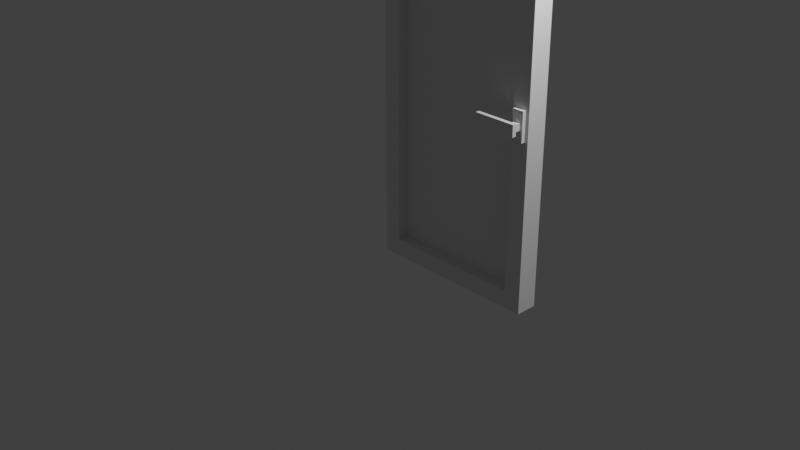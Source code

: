 # Source: multidecor_window_door_open.blend  (saved by Blender 3.0.42; exported with 4.5.12 LTS)
import bpy
from mathutils import Matrix  # noqa: F401  (used for matrix-valued properties, if any)

bpy.ops.wm.read_factory_settings(use_empty=True)
scene = bpy.context.scene
scene.name = 'Scene'

# ---- collections
col_collection = bpy.data.collections.new('Collection'); scene.collection.children.link(col_collection)

# ---- materials (node trees are filled in below, after node groups)
mat_material = bpy.data.materials.new('Material')
mat_material.alpha_threshold = 0.0
mat_material.use_transparent_shadow = False
mat_material.line_color = (0.0, 0.0, 0.0, 1.0)
mat_material_001 = bpy.data.materials.new('Material.001')
mat_material_001.use_transparent_shadow = False

# ---- material node trees
mat_material.use_nodes = True; mat_material.node_tree.nodes.clear()
_N = mat_material.node_tree.nodes; _L = mat_material.node_tree.links
n0 = _N.new('ShaderNodeOutputMaterial'); n0.name = 'Material Output'; n0.location = (300, 300)
n1 = _N.new('ShaderNodeBsdfPrincipled'); n1.name = 'Principled BSDF'; n1.location = (10, 300)
n1.distribution = 'GGX'
n1.subsurface_method = 'RANDOM_WALK_SKIN'
n1.inputs[2].default_value = 0.4
n1.inputs[3].default_value = 1.45
n1.inputs[27].default_value = (0.0, 0.0, 0.0, 1.0)
n1.inputs[28].default_value = 1.0
_L.new(n1.outputs[0], n0.inputs[0])
n0.is_active_output = True
mat_material_001.use_nodes = True; mat_material_001.node_tree.nodes.clear()
_N = mat_material_001.node_tree.nodes; _L = mat_material_001.node_tree.links
n0 = _N.new('ShaderNodeBsdfPrincipled'); n0.name = 'Principled BSDF'; n0.location = (10, 300)
n0.distribution = 'GGX'
n0.subsurface_method = 'RANDOM_WALK_SKIN'
n0.inputs[3].default_value = 1.45
n0.inputs[27].default_value = (0.0, 0.0, 0.0, 1.0)
n0.inputs[28].default_value = 1.0
n1 = _N.new('ShaderNodeOutputMaterial'); n1.name = 'Material Output'; n1.location = (300, 300)
_L.new(n0.outputs[0], n1.inputs[0])
n1.is_active_output = True

# ---- world
world_world = bpy.data.worlds.new('World'); scene.world = world_world
world_world.use_nodes = True; world_world.node_tree.nodes.clear()
_N = world_world.node_tree.nodes; _L = world_world.node_tree.links
n0 = _N.new('ShaderNodeOutputWorld'); n0.name = 'World Output'; n0.location = (300, 300)
n1 = _N.new('ShaderNodeBackground'); n1.name = 'Background'; n1.location = (10, 300)
n1.inputs[0].default_value = (0.05088, 0.05088, 0.05088, 1.0)
_L.new(n1.outputs[0], n0.inputs[0])
n0.is_active_output = True
world_world.color = (0.05088, 0.05088, 0.05088)
world_world.use_sun_shadow = False
world_world.sun_shadow_jitter_overblur = 0.0

# ---- cameras
cam_camera = bpy.data.cameras.new('Camera')
cam_camera.clip_end = 100.0
cam_camera.ortho_scale = 7.314

# ---- lights
light_light = bpy.data.lights.new('Light', 'POINT')
light_light.transmission_factor = 0.0
light_light.energy = 1000.0
light_light.shadow_soft_size = 0.1
light_light.shadow_maximum_resolution = 0.006
light_light.use_absolute_resolution = True

# ---- meshes
me_cube = bpy.data.meshes.new('Cube')
me_cube.from_pydata([(1.0, 1.0, 3.0), (1.0, 1.0, -1.0), (1.0, 0.75, 3.0), (1.0, 0.75, -1.0), (-1.0, 1.0, 3.0), (-1.0, 1.0, -1.0), (-1.0, 0.75, 3.0), (-1.0, 0.75, -1.0), (0.8, 1.0, 2.8), (0.8, 1.0, -0.8), (0.8, 0.75, 2.8), (0.8, 0.75, -0.8), (-0.8, 1.0, 2.8), (-0.8, 1.0, -0.8), (-0.8, 0.75, 2.8), (-0.8, 0.75, -0.8), (-0.8, 0.875, -0.8), (0.8, 0.875, 2.8), (-0.8, 0.875, 2.8), (0.8, 0.875, -0.8), (0.9646, 0.75, 0.9067), (0.9646, 0.7, 0.9067), (0.8354, 0.75, 0.9067), (0.8354, 0.7, 0.9067), (0.9646, 0.75, 1.236), (0.9646, 0.7, 1.236), (0.8354, 0.75, 1.236), (0.8354, 0.7, 1.236), (0.8625, 0.6125, 1.034), (0.8625, 0.6125, 1.109), (0.8625, 0.7, 1.034), (0.8625, 0.7, 1.109), (0.9375, 0.6125, 1.034), (0.9375, 0.6125, 1.109), (0.9375, 0.7, 1.034), (0.9375, 0.7, 1.109), (0.4844, 0.6125, 1.006), (0.4844, 0.6125, 1.137), (0.9656, 0.6125, 1.006), (0.9656, 0.6125, 1.137), (0.4844, 0.5625, 1.006), (0.4844, 0.5625, 1.137), (0.9656, 0.5625, 1.137), (0.9656, 0.5625, 1.006)], [], [(0, 4, 6, 2), (16, 18, 12, 13), (7, 6, 4, 5), (5, 1, 3, 7), (1, 0, 2, 3), (17, 18, 14, 10), (16, 19, 11, 15), (19, 17, 10, 11), (6, 14, 10, 2), (7, 15, 14, 6), (3, 11, 15, 7), (2, 10, 11, 3), (0, 8, 12, 4), (1, 9, 8, 0), (5, 13, 9, 1), (4, 12, 13, 5), (9, 8, 17, 19), (13, 9, 19, 16), (8, 12, 18, 17), (15, 14, 18, 16), (19, 17, 18, 16), (20, 21, 23, 22), (22, 23, 27, 26), (26, 27, 25, 24), (24, 25, 21, 20), (27, 23, 21, 25), (28, 29, 31, 30), (34, 35, 33, 32), (30, 34, 32, 28), (35, 31, 29, 33), (38, 36, 37, 39), (43, 42, 41, 40), (39, 37, 41, 42), (38, 39, 42, 43), (36, 38, 43, 40), (37, 36, 40, 41)])
me_cube.polygons.foreach_set('material_index', [0, 0, 0, 0, 0, 0, 0, 0, 0, 0, 0, 0, 0, 0, 0, 0, 0, 0, 0, 0, 1, 0, 0, 0, 0, 0, 0, 0, 0, 0, 0, 0, 0, 0, 0, 0])
_uv = me_cube.uv_layers.new(name='UVMap')
_uv.uv.foreach_set('vector', [0.304, 0.3701, 0.304, 0.0001815, 0.3502, 0.0001815, 0.3502, 0.3701, 0.7031, 0.886, 0.03718, 0.886, 0.03718, 0.9091, 0.7031, 0.9091, 0.7401, 0.887, 0.0001815, 0.887, 0.0001814, 0.8408, 0.7401, 0.8408, 0.6224, 0.0001815, 0.6224, 0.3701, 0.5762, 0.3701, 0.5762, 0.0001815, 0.7401, 0.6739, 0.0001815, 0.6739, 0.0001815, 0.7202, 0.7401, 0.7202, 0.5157, 0.3332, 0.5157, 0.03718, 0.4925, 0.03718, 0.4925, 0.3332, 0.4107, 0.03718, 0.4107, 0.3332, 0.4338, 0.3332, 0.4338, 0.03718, 0.7031, 0.8856, 0.03718, 0.8856, 0.03718, 0.8625, 0.7031, 0.8625, 0.4029, 0.0001816, 0.4399, 0.03718, 0.4399, 0.3332, 0.4029, 0.3701, 0.7401, 0.9397, 0.7031, 0.9767, 0.03718, 0.9767, 0.0001816, 0.9397, 0.5235, 0.3701, 0.4865, 0.3332, 0.4865, 0.03718, 0.5235, 0.0001816, 0.0001815, 0.7728, 0.03718, 0.8098, 0.7031, 0.8098, 0.7401, 0.7728, 0.3566, 0.3701, 0.3196, 0.3332, 0.3196, 0.03718, 0.3566, 0.0001815, 0.7401, 0.7266, 0.7031, 0.6896, 0.03718, 0.6896, 0.0001815, 0.7266, 0.5697, 0.0001815, 0.6067, 0.03718, 0.6067, 0.3332, 0.5697, 0.3701, 0.0001815, 0.8935, 0.03718, 0.8565, 0.7031, 0.8565, 0.7401, 0.8935, 0.7031, 0.7423, 0.03718, 0.7423, 0.03718, 0.7192, 0.7031, 0.7191, 0.5541, 0.03718, 0.5541, 0.3332, 0.5772, 0.3332, 0.5772, 0.03718, 0.3723, 0.3332, 0.3723, 0.03718, 0.3492, 0.03718, 0.3492, 0.3332, 0.7031, 1.029, 0.03718, 1.029, 0.03718, 1.052, 0.7031, 1.052, 0.4445, 6.666e-05, 0.4445, 0.9999, 6.666e-05, 0.9999, 6.669e-05, 6.674e-05, 0.496, 0.4037, 0.4868, 0.4037, 0.4868, 0.3798, 0.496, 0.3798, 0.4341, 0.3178, 0.4341, 0.3271, 0.3732, 0.3271, 0.3732, 0.3178, 0.3113, 0.3798, 0.3205, 0.3798, 0.3205, 0.4037, 0.3113, 0.4037, 0.3732, 0.4656, 0.3732, 0.4563, 0.4341, 0.4563, 0.4341, 0.4656, 0.3732, 0.3798, 0.4341, 0.3798, 0.4341, 0.4037, 0.3732, 0.4037, 0.4964, 0.3983, 0.4964, 0.3844, 0.5126, 0.3844, 0.5126, 0.3983, 0.5126, 0.4121, 0.5126, 0.426, 0.4964, 0.426, 0.4964, 0.4121, 0.5126, 0.3983, 0.5126, 0.4121, 0.4964, 0.4121, 0.4964, 0.3983, 0.5126, 0.3705, 0.5126, 0.3844, 0.4964, 0.3844, 0.4964, 0.3705, 0.2965, 0.4688, 0.2965, 0.3798, 0.3208, 0.3798, 0.3208, 0.4688, 0.3543, 0.4688, 0.33, 0.4688, 0.33, 0.3798, 0.3543, 0.3798, 0.2681, 0.4688, 0.2681, 0.3798, 0.2774, 0.3798, 0.2774, 0.4688, 0.3543, 0.5307, 0.33, 0.5307, 0.33, 0.5215, 0.3543, 0.5215, 0.4162, 0.3798, 0.4162, 0.4688, 0.407, 0.4688, 0.407, 0.3798, 0.33, 0.3178, 0.3543, 0.3178, 0.3543, 0.3271, 0.33, 0.3271])
me_cube.materials.append(mat_material)
me_cube.materials.append(mat_material_001)
me_cube.use_remesh_preserve_volume = False
me_cube.use_remesh_preserve_attributes = False
me_cube.use_mirror_vertex_groups = False
me_cube.update()

# ---- objects
ob_cube = bpy.data.objects.new('Cube', me_cube)
ob_light = bpy.data.objects.new('Light', light_light)
ob_camera = bpy.data.objects.new('Camera', cam_camera)

# ---- transforms, parenting, visibility, modifiers, constraints
ob_cube.location = (0.0, 0.0, 0.0)
ob_cube.lock_rotations_4d = False
ob_cube.empty_display_type = 'ARROWS'
ob_cube.lineart.crease_threshold = 0.0
ob_light.location = (4.076, 1.005, 5.904)
ob_light.rotation_euler = (0.6503, 0.05522, 1.866)
ob_light.lock_rotations_4d = False
ob_light.empty_display_type = 'ARROWS'
ob_light.color = (0.0, 0.0, 0.0, 0.0)
ob_light.lineart.crease_threshold = 0.0
ob_camera.location = (7.359, -6.926, 4.958)
ob_camera.rotation_euler = (1.109, 0.0, 0.8149)
ob_camera.lock_rotations_4d = False
ob_camera.empty_display_type = 'ARROWS'
ob_camera.color = (0.0, 0.0, 0.0, 0.0)
ob_camera.display_type = 'WIRE'
ob_camera.lineart.crease_threshold = 0.0

# ---- collection membership
col_collection.objects.link(ob_cube)
col_collection.objects.link(ob_light)
col_collection.objects.link(ob_camera)

# ---- scene / render settings (as saved in the file)
scene.camera = ob_camera
scene.frame_start = 1; scene.frame_end = 250; scene.frame_set(1)
scene.render.engine = 'BLENDER_EEVEE_NEXT'
scene.cycles.sampling_pattern = 'TABULATED_SOBOL'
scene.cycles.use_light_tree = False
scene.view_settings.view_transform = 'Standard'
bpy.context.view_layer.update()
